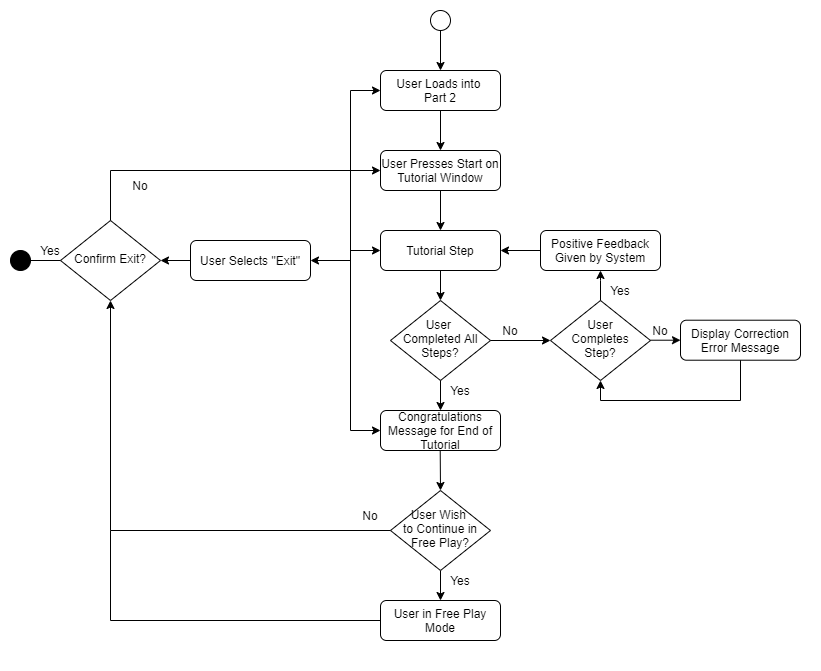

The diagram above was exported from draw.io. Its source (the exported page's mxGraphModel, read from the mxfile embedded in the PNG):
<mxGraphModel dx="1635" dy="902" grid="1" gridSize="10" guides="1" tooltips="1" connect="1" arrows="1" fold="1" page="1" pageScale="1" pageWidth="827" pageHeight="1169" math="0" shadow="0">
  <root>
    <mxCell id="WIyWlLk6GJQsqaUBKTNV-0" />
    <mxCell id="WIyWlLk6GJQsqaUBKTNV-1" parent="WIyWlLk6GJQsqaUBKTNV-0" />
    <mxCell id="GjbYeJyNVmbT2s16waJ5-17" value="" style="rounded=0;whiteSpace=wrap;html=1;fillColor=#FFFFFF;strokeColor=none;" parent="WIyWlLk6GJQsqaUBKTNV-1" vertex="1">
      <mxGeometry y="60" width="820" height="670" as="geometry" />
    </mxCell>
    <mxCell id="z4ukpCUgUMoN6mx6r_hL-0" value="" style="ellipse;whiteSpace=wrap;html=1;aspect=fixed;" parent="WIyWlLk6GJQsqaUBKTNV-1" vertex="1">
      <mxGeometry x="430" y="70" width="20" height="20" as="geometry" />
    </mxCell>
    <mxCell id="z4ukpCUgUMoN6mx6r_hL-1" value="User Loads into &lt;br&gt;Part 2" style="rounded=1;whiteSpace=wrap;html=1;fontSize=12;glass=0;strokeWidth=1;shadow=0;" parent="WIyWlLk6GJQsqaUBKTNV-1" vertex="1">
      <mxGeometry x="380" y="130" width="120" height="40" as="geometry" />
    </mxCell>
    <mxCell id="z4ukpCUgUMoN6mx6r_hL-2" value="" style="endArrow=classic;html=1;exitX=0.5;exitY=1;exitDx=0;exitDy=0;entryX=0.5;entryY=0;entryDx=0;entryDy=0;" parent="WIyWlLk6GJQsqaUBKTNV-1" source="z4ukpCUgUMoN6mx6r_hL-0" target="z4ukpCUgUMoN6mx6r_hL-1" edge="1">
      <mxGeometry width="50" height="50" relative="1" as="geometry">
        <mxPoint x="490" y="130" as="sourcePoint" />
        <mxPoint x="540" y="80" as="targetPoint" />
      </mxGeometry>
    </mxCell>
    <mxCell id="z4ukpCUgUMoN6mx6r_hL-3" value="Confirm Exit?" style="rhombus;whiteSpace=wrap;html=1;shadow=0;fontFamily=Helvetica;fontSize=12;align=center;strokeWidth=1;spacing=6;spacingTop=-4;" parent="WIyWlLk6GJQsqaUBKTNV-1" vertex="1">
      <mxGeometry x="60" y="280" width="100" height="80" as="geometry" />
    </mxCell>
    <mxCell id="z4ukpCUgUMoN6mx6r_hL-5" value="" style="endArrow=none;html=1;entryX=0;entryY=0.5;entryDx=0;entryDy=0;exitX=1;exitY=0.5;exitDx=0;exitDy=0;" parent="WIyWlLk6GJQsqaUBKTNV-1" source="z4ukpCUgUMoN6mx6r_hL-6" target="z4ukpCUgUMoN6mx6r_hL-3" edge="1">
      <mxGeometry width="50" height="50" relative="1" as="geometry">
        <mxPoint y="320" as="sourcePoint" />
        <mxPoint x="10" y="320" as="targetPoint" />
      </mxGeometry>
    </mxCell>
    <mxCell id="z4ukpCUgUMoN6mx6r_hL-6" value="" style="ellipse;whiteSpace=wrap;html=1;aspect=fixed;fillColor=#000000;" parent="WIyWlLk6GJQsqaUBKTNV-1" vertex="1">
      <mxGeometry x="10" y="310" width="20" height="20" as="geometry" />
    </mxCell>
    <mxCell id="z4ukpCUgUMoN6mx6r_hL-7" value="Yes" style="text;html=1;strokeColor=none;fillColor=none;align=center;verticalAlign=middle;whiteSpace=wrap;rounded=0;" parent="WIyWlLk6GJQsqaUBKTNV-1" vertex="1">
      <mxGeometry x="30" y="300" width="40" height="20" as="geometry" />
    </mxCell>
    <mxCell id="z4ukpCUgUMoN6mx6r_hL-9" value="User Selects &quot;Exit&quot;" style="rounded=1;whiteSpace=wrap;html=1;fontSize=12;glass=0;strokeWidth=1;shadow=0;" parent="WIyWlLk6GJQsqaUBKTNV-1" vertex="1">
      <mxGeometry x="190" y="300" width="120" height="40" as="geometry" />
    </mxCell>
    <mxCell id="z4ukpCUgUMoN6mx6r_hL-10" value="" style="endArrow=classic;html=1;exitX=0;exitY=0.5;exitDx=0;exitDy=0;entryX=1;entryY=0.5;entryDx=0;entryDy=0;" parent="WIyWlLk6GJQsqaUBKTNV-1" source="z4ukpCUgUMoN6mx6r_hL-9" target="z4ukpCUgUMoN6mx6r_hL-3" edge="1">
      <mxGeometry width="50" height="50" relative="1" as="geometry">
        <mxPoint x="130" y="300" as="sourcePoint" />
        <mxPoint x="180" y="250" as="targetPoint" />
      </mxGeometry>
    </mxCell>
    <mxCell id="z4ukpCUgUMoN6mx6r_hL-12" value="No" style="text;html=1;strokeColor=none;fillColor=none;align=center;verticalAlign=middle;whiteSpace=wrap;rounded=0;" parent="WIyWlLk6GJQsqaUBKTNV-1" vertex="1">
      <mxGeometry x="120" y="240" width="40" height="10" as="geometry" />
    </mxCell>
    <mxCell id="z4ukpCUgUMoN6mx6r_hL-15" value="" style="endArrow=classic;startArrow=classic;html=1;entryX=0;entryY=0.5;entryDx=0;entryDy=0;exitX=1;exitY=0.5;exitDx=0;exitDy=0;rounded=0;" parent="WIyWlLk6GJQsqaUBKTNV-1" source="z4ukpCUgUMoN6mx6r_hL-9" target="z4ukpCUgUMoN6mx6r_hL-1" edge="1">
      <mxGeometry width="50" height="50" relative="1" as="geometry">
        <mxPoint x="380" y="360" as="sourcePoint" />
        <mxPoint x="390" y="140" as="targetPoint" />
        <Array as="points">
          <mxPoint x="350" y="320" />
          <mxPoint x="350" y="150" />
        </Array>
      </mxGeometry>
    </mxCell>
    <mxCell id="z4ukpCUgUMoN6mx6r_hL-17" value="" style="endArrow=none;html=1;exitX=0.5;exitY=0;exitDx=0;exitDy=0;rounded=0;" parent="WIyWlLk6GJQsqaUBKTNV-1" source="z4ukpCUgUMoN6mx6r_hL-3" edge="1">
      <mxGeometry width="50" height="50" relative="1" as="geometry">
        <mxPoint x="100" y="260" as="sourcePoint" />
        <mxPoint x="350" y="230" as="targetPoint" />
        <Array as="points">
          <mxPoint x="110" y="230" />
        </Array>
      </mxGeometry>
    </mxCell>
    <mxCell id="z4ukpCUgUMoN6mx6r_hL-18" value="" style="endArrow=classic;html=1;exitX=0.5;exitY=1;exitDx=0;exitDy=0;entryX=0.5;entryY=0;entryDx=0;entryDy=0;" parent="WIyWlLk6GJQsqaUBKTNV-1" source="z4ukpCUgUMoN6mx6r_hL-1" edge="1">
      <mxGeometry width="50" height="50" relative="1" as="geometry">
        <mxPoint x="490" y="230" as="sourcePoint" />
        <mxPoint x="440" y="210" as="targetPoint" />
      </mxGeometry>
    </mxCell>
    <mxCell id="z4ukpCUgUMoN6mx6r_hL-22" value="" style="endArrow=classic;html=1;entryX=0;entryY=0.5;entryDx=0;entryDy=0;" parent="WIyWlLk6GJQsqaUBKTNV-1" edge="1">
      <mxGeometry width="50" height="50" relative="1" as="geometry">
        <mxPoint x="350" y="230" as="sourcePoint" />
        <mxPoint x="380" y="230" as="targetPoint" />
      </mxGeometry>
    </mxCell>
    <mxCell id="z4ukpCUgUMoN6mx6r_hL-29" value="User Presses Start on Tutorial Window" style="rounded=1;whiteSpace=wrap;html=1;fontSize=12;glass=0;strokeWidth=1;shadow=0;" parent="WIyWlLk6GJQsqaUBKTNV-1" vertex="1">
      <mxGeometry x="380" y="210" width="120" height="40" as="geometry" />
    </mxCell>
    <mxCell id="z4ukpCUgUMoN6mx6r_hL-31" value="" style="endArrow=classic;html=1;exitX=0.5;exitY=1;exitDx=0;exitDy=0;entryX=0.5;entryY=0;entryDx=0;entryDy=0;" parent="WIyWlLk6GJQsqaUBKTNV-1" target="z4ukpCUgUMoN6mx6r_hL-32" edge="1">
      <mxGeometry width="50" height="50" relative="1" as="geometry">
        <mxPoint x="440.00000000000006" y="249.9999999999999" as="sourcePoint" />
        <mxPoint x="440" y="290" as="targetPoint" />
      </mxGeometry>
    </mxCell>
    <mxCell id="z4ukpCUgUMoN6mx6r_hL-32" value="Tutorial Step" style="rounded=1;whiteSpace=wrap;html=1;fontSize=12;glass=0;strokeWidth=1;shadow=0;" parent="WIyWlLk6GJQsqaUBKTNV-1" vertex="1">
      <mxGeometry x="380" y="290" width="120" height="40" as="geometry" />
    </mxCell>
    <mxCell id="z4ukpCUgUMoN6mx6r_hL-33" value="" style="endArrow=classic;html=1;entryX=0;entryY=0.5;entryDx=0;entryDy=0;rounded=0;" parent="WIyWlLk6GJQsqaUBKTNV-1" target="z4ukpCUgUMoN6mx6r_hL-32" edge="1">
      <mxGeometry width="50" height="50" relative="1" as="geometry">
        <mxPoint x="350" y="230" as="sourcePoint" />
        <mxPoint x="380" y="260" as="targetPoint" />
        <Array as="points">
          <mxPoint x="350" y="310" />
        </Array>
      </mxGeometry>
    </mxCell>
    <mxCell id="z4ukpCUgUMoN6mx6r_hL-34" value="" style="endArrow=classic;html=1;exitX=0.5;exitY=1;exitDx=0;exitDy=0;" parent="WIyWlLk6GJQsqaUBKTNV-1" source="z4ukpCUgUMoN6mx6r_hL-32" edge="1">
      <mxGeometry width="50" height="50" relative="1" as="geometry">
        <mxPoint x="480" y="400" as="sourcePoint" />
        <mxPoint x="440" y="360" as="targetPoint" />
      </mxGeometry>
    </mxCell>
    <mxCell id="z4ukpCUgUMoN6mx6r_hL-35" value="User &lt;br&gt;Completed All Steps?" style="rhombus;whiteSpace=wrap;html=1;shadow=0;fontFamily=Helvetica;fontSize=12;align=center;strokeWidth=1;spacing=6;spacingTop=-4;" parent="WIyWlLk6GJQsqaUBKTNV-1" vertex="1">
      <mxGeometry x="390" y="360" width="100" height="80" as="geometry" />
    </mxCell>
    <mxCell id="z4ukpCUgUMoN6mx6r_hL-36" value="" style="endArrow=classic;html=1;exitX=1;exitY=0.5;exitDx=0;exitDy=0;entryX=0;entryY=0.5;entryDx=0;entryDy=0;" parent="WIyWlLk6GJQsqaUBKTNV-1" source="z4ukpCUgUMoN6mx6r_hL-35" target="z4ukpCUgUMoN6mx6r_hL-53" edge="1">
      <mxGeometry width="50" height="50" relative="1" as="geometry">
        <mxPoint x="540" y="410" as="sourcePoint" />
        <mxPoint x="530" y="400" as="targetPoint" />
      </mxGeometry>
    </mxCell>
    <mxCell id="z4ukpCUgUMoN6mx6r_hL-37" value="No" style="text;html=1;strokeColor=none;fillColor=none;align=center;verticalAlign=middle;whiteSpace=wrap;rounded=0;" parent="WIyWlLk6GJQsqaUBKTNV-1" vertex="1">
      <mxGeometry x="490" y="379.71000000000004" width="40" height="20" as="geometry" />
    </mxCell>
    <mxCell id="z4ukpCUgUMoN6mx6r_hL-38" value="Yes" style="text;html=1;strokeColor=none;fillColor=none;align=center;verticalAlign=middle;whiteSpace=wrap;rounded=0;" parent="WIyWlLk6GJQsqaUBKTNV-1" vertex="1">
      <mxGeometry x="440" y="440" width="40" height="20" as="geometry" />
    </mxCell>
    <mxCell id="z4ukpCUgUMoN6mx6r_hL-39" value="" style="endArrow=classic;html=1;exitX=0.5;exitY=1;exitDx=0;exitDy=0;" parent="WIyWlLk6GJQsqaUBKTNV-1" source="z4ukpCUgUMoN6mx6r_hL-35" edge="1">
      <mxGeometry width="50" height="50" relative="1" as="geometry">
        <mxPoint x="435" y="500" as="sourcePoint" />
        <mxPoint x="440" y="470" as="targetPoint" />
      </mxGeometry>
    </mxCell>
    <mxCell id="z4ukpCUgUMoN6mx6r_hL-40" value="Congratulations Message for End of Tutorial" style="rounded=1;whiteSpace=wrap;html=1;fontSize=12;glass=0;strokeWidth=1;shadow=0;" parent="WIyWlLk6GJQsqaUBKTNV-1" vertex="1">
      <mxGeometry x="380" y="470" width="120" height="40" as="geometry" />
    </mxCell>
    <mxCell id="z4ukpCUgUMoN6mx6r_hL-42" value="" style="endArrow=classic;html=1;exitX=0.5;exitY=1;exitDx=0;exitDy=0;entryX=0.5;entryY=0;entryDx=0;entryDy=0;" parent="WIyWlLk6GJQsqaUBKTNV-1" edge="1">
      <mxGeometry width="50" height="50" relative="1" as="geometry">
        <mxPoint x="439.71" y="510" as="sourcePoint" />
        <mxPoint x="440" y="550" as="targetPoint" />
      </mxGeometry>
    </mxCell>
    <mxCell id="z4ukpCUgUMoN6mx6r_hL-43" value="" style="endArrow=classic;html=1;entryX=0;entryY=0.5;entryDx=0;entryDy=0;rounded=0;" parent="WIyWlLk6GJQsqaUBKTNV-1" target="z4ukpCUgUMoN6mx6r_hL-40" edge="1">
      <mxGeometry width="50" height="50" relative="1" as="geometry">
        <mxPoint x="350" y="310" as="sourcePoint" />
        <mxPoint x="360" y="510" as="targetPoint" />
        <Array as="points">
          <mxPoint x="350" y="490" />
        </Array>
      </mxGeometry>
    </mxCell>
    <mxCell id="z4ukpCUgUMoN6mx6r_hL-53" value="User&lt;br&gt;Completes Step?" style="rhombus;whiteSpace=wrap;html=1;shadow=0;fontFamily=Helvetica;fontSize=12;align=center;strokeWidth=1;spacing=6;spacingTop=-4;" parent="WIyWlLk6GJQsqaUBKTNV-1" vertex="1">
      <mxGeometry x="550" y="360" width="100" height="80" as="geometry" />
    </mxCell>
    <mxCell id="z4ukpCUgUMoN6mx6r_hL-54" value="" style="endArrow=classic;html=1;exitX=0.5;exitY=0;exitDx=0;exitDy=0;rounded=0;entryX=1;entryY=1;entryDx=0;entryDy=0;" parent="WIyWlLk6GJQsqaUBKTNV-1" source="z4ukpCUgUMoN6mx6r_hL-53" edge="1">
      <mxGeometry width="50" height="50" relative="1" as="geometry">
        <mxPoint x="600" y="340" as="sourcePoint" />
        <mxPoint x="600" y="330" as="targetPoint" />
        <Array as="points">
          <mxPoint x="600" y="340" />
        </Array>
      </mxGeometry>
    </mxCell>
    <mxCell id="z4ukpCUgUMoN6mx6r_hL-56" value="" style="endArrow=classic;html=1;exitX=1;exitY=0.5;exitDx=0;exitDy=0;entryX=0;entryY=0.5;entryDx=0;entryDy=0;" parent="WIyWlLk6GJQsqaUBKTNV-1" target="z4ukpCUgUMoN6mx6r_hL-58" edge="1">
      <mxGeometry width="50" height="50" relative="1" as="geometry">
        <mxPoint x="650" y="399.71000000000004" as="sourcePoint" />
        <mxPoint x="690" y="399.71000000000004" as="targetPoint" />
      </mxGeometry>
    </mxCell>
    <mxCell id="z4ukpCUgUMoN6mx6r_hL-57" value="No" style="text;html=1;strokeColor=none;fillColor=none;align=center;verticalAlign=middle;whiteSpace=wrap;rounded=0;" parent="WIyWlLk6GJQsqaUBKTNV-1" vertex="1">
      <mxGeometry x="640" y="379.71000000000004" width="40" height="20" as="geometry" />
    </mxCell>
    <mxCell id="z4ukpCUgUMoN6mx6r_hL-58" value="Display Correction&lt;br&gt;Error Message" style="rounded=1;whiteSpace=wrap;html=1;fontSize=12;glass=0;strokeWidth=1;shadow=0;" parent="WIyWlLk6GJQsqaUBKTNV-1" vertex="1">
      <mxGeometry x="680" y="379.71000000000004" width="120" height="40" as="geometry" />
    </mxCell>
    <mxCell id="z4ukpCUgUMoN6mx6r_hL-59" value="Positive Feedback Given by System" style="rounded=1;whiteSpace=wrap;html=1;fontSize=12;glass=0;strokeWidth=1;shadow=0;" parent="WIyWlLk6GJQsqaUBKTNV-1" vertex="1">
      <mxGeometry x="540" y="290" width="120" height="40" as="geometry" />
    </mxCell>
    <mxCell id="z4ukpCUgUMoN6mx6r_hL-61" value="" style="endArrow=classic;html=1;exitX=0;exitY=0.5;exitDx=0;exitDy=0;entryX=1;entryY=0.5;entryDx=0;entryDy=0;" parent="WIyWlLk6GJQsqaUBKTNV-1" source="z4ukpCUgUMoN6mx6r_hL-59" target="z4ukpCUgUMoN6mx6r_hL-32" edge="1">
      <mxGeometry width="50" height="50" relative="1" as="geometry">
        <mxPoint x="610" y="270" as="sourcePoint" />
        <mxPoint x="660" y="220" as="targetPoint" />
      </mxGeometry>
    </mxCell>
    <mxCell id="z4ukpCUgUMoN6mx6r_hL-62" value="Yes" style="text;html=1;strokeColor=none;fillColor=none;align=center;verticalAlign=middle;whiteSpace=wrap;rounded=0;" parent="WIyWlLk6GJQsqaUBKTNV-1" vertex="1">
      <mxGeometry x="600" y="340" width="40" height="20" as="geometry" />
    </mxCell>
    <mxCell id="z4ukpCUgUMoN6mx6r_hL-63" value="" style="endArrow=classic;html=1;exitX=0.5;exitY=1;exitDx=0;exitDy=0;entryX=0.5;entryY=1;entryDx=0;entryDy=0;rounded=0;" parent="WIyWlLk6GJQsqaUBKTNV-1" source="z4ukpCUgUMoN6mx6r_hL-58" target="z4ukpCUgUMoN6mx6r_hL-53" edge="1">
      <mxGeometry width="50" height="50" relative="1" as="geometry">
        <mxPoint x="760" y="490" as="sourcePoint" />
        <mxPoint x="810" y="440" as="targetPoint" />
        <Array as="points">
          <mxPoint x="740" y="460" />
          <mxPoint x="600" y="460" />
        </Array>
      </mxGeometry>
    </mxCell>
    <mxCell id="GjbYeJyNVmbT2s16waJ5-13" style="edgeStyle=orthogonalEdgeStyle;rounded=0;orthogonalLoop=1;jettySize=auto;html=1;exitX=0.5;exitY=1;exitDx=0;exitDy=0;entryX=0.5;entryY=0;entryDx=0;entryDy=0;" parent="WIyWlLk6GJQsqaUBKTNV-1" source="GjbYeJyNVmbT2s16waJ5-6" target="GjbYeJyNVmbT2s16waJ5-12" edge="1">
      <mxGeometry relative="1" as="geometry" />
    </mxCell>
    <mxCell id="GjbYeJyNVmbT2s16waJ5-6" value="User Wish &lt;br&gt;to Continue in Free Play?" style="rhombus;whiteSpace=wrap;html=1;shadow=0;fontFamily=Helvetica;fontSize=12;align=center;strokeWidth=1;spacing=6;spacingTop=-4;" parent="WIyWlLk6GJQsqaUBKTNV-1" vertex="1">
      <mxGeometry x="390" y="550" width="100" height="80" as="geometry" />
    </mxCell>
    <mxCell id="GjbYeJyNVmbT2s16waJ5-11" value="No" style="text;html=1;strokeColor=none;fillColor=none;align=center;verticalAlign=middle;whiteSpace=wrap;rounded=0;" parent="WIyWlLk6GJQsqaUBKTNV-1" vertex="1">
      <mxGeometry x="350" y="565" width="40" height="20" as="geometry" />
    </mxCell>
    <mxCell id="GjbYeJyNVmbT2s16waJ5-12" value="User in Free Play Mode" style="rounded=1;whiteSpace=wrap;html=1;fontSize=12;glass=0;strokeWidth=1;shadow=0;" parent="WIyWlLk6GJQsqaUBKTNV-1" vertex="1">
      <mxGeometry x="380" y="660" width="120" height="40" as="geometry" />
    </mxCell>
    <mxCell id="GjbYeJyNVmbT2s16waJ5-14" value="" style="endArrow=classic;html=1;exitX=0;exitY=0.5;exitDx=0;exitDy=0;entryX=0.5;entryY=1;entryDx=0;entryDy=0;rounded=0;" parent="WIyWlLk6GJQsqaUBKTNV-1" source="GjbYeJyNVmbT2s16waJ5-6" target="z4ukpCUgUMoN6mx6r_hL-3" edge="1">
      <mxGeometry width="50" height="50" relative="1" as="geometry">
        <mxPoint x="290" y="540" as="sourcePoint" />
        <mxPoint x="340" y="490" as="targetPoint" />
        <Array as="points">
          <mxPoint x="110" y="590" />
        </Array>
      </mxGeometry>
    </mxCell>
    <mxCell id="GjbYeJyNVmbT2s16waJ5-15" value="Yes" style="text;html=1;strokeColor=none;fillColor=none;align=center;verticalAlign=middle;whiteSpace=wrap;rounded=0;" parent="WIyWlLk6GJQsqaUBKTNV-1" vertex="1">
      <mxGeometry x="440" y="630" width="40" height="20" as="geometry" />
    </mxCell>
    <mxCell id="GjbYeJyNVmbT2s16waJ5-16" value="" style="endArrow=none;html=1;exitX=0;exitY=0.5;exitDx=0;exitDy=0;rounded=0;" parent="WIyWlLk6GJQsqaUBKTNV-1" source="GjbYeJyNVmbT2s16waJ5-12" edge="1">
      <mxGeometry width="50" height="50" relative="1" as="geometry">
        <mxPoint x="120" y="680" as="sourcePoint" />
        <mxPoint x="110" y="590" as="targetPoint" />
        <Array as="points">
          <mxPoint x="110" y="680" />
        </Array>
      </mxGeometry>
    </mxCell>
  </root>
</mxGraphModel>